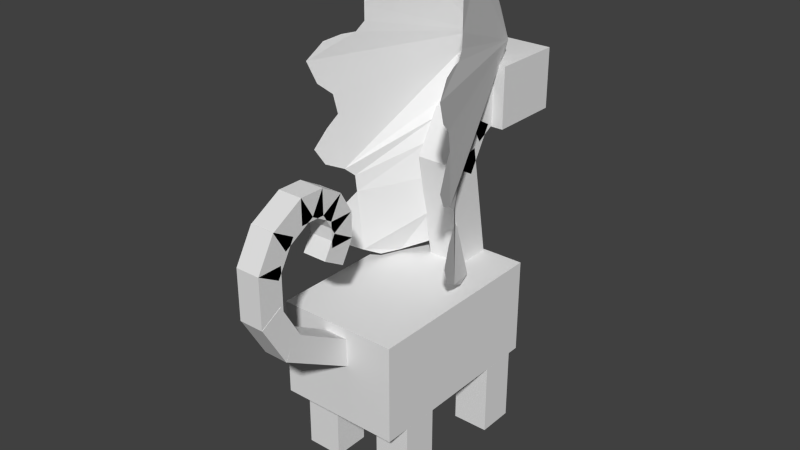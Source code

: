 # Source: Aurorus.blend  (saved by Blender 2.77.0; exported with 4.5.12 LTS)
import bpy
from mathutils import Matrix  # noqa: F401  (used for matrix-valued properties, if any)

bpy.ops.wm.read_factory_settings(use_empty=True)
scene = bpy.context.scene
scene.name = 'Scene'

# ---- collections
col_collection_1 = bpy.data.collections.new('Collection 1'); scene.collection.children.link(col_collection_1)

# ---- world
world_world = bpy.data.worlds.new('World'); scene.world = world_world
world_world.color = (0.05088, 0.05088, 0.05088)
world_world.use_sun_shadow = False
world_world.sun_shadow_jitter_overblur = 0.0
world_world.cycles.sampling_method = 'NONE'
world_world.cycles.sample_map_resolution = 256

# ---- meshes
me_body = bpy.data.meshes.new('body')
me_body.from_pydata([(0.3125, -0.25, -0.5), (-0.3125, -0.25, -0.5), (-0.3125, 0.25, -0.5), (0.3125, 0.25, -0.5), (-0.3125, -0.25, 0.5), (0.3125, -0.25, 0.5), (0.3125, 0.25, 0.5), (-0.3125, 0.25, 0.5)], [], [(0, 1, 2, 3), (4, 5, 6, 7), (3, 2, 7, 6), (5, 4, 1, 0), (5, 0, 3, 6), (1, 4, 7, 2)])
_uv = me_body.uv_layers.new(name='UVMap')
_uv.uv.foreach_set('vector', [0.25, 0.4844, 0.4062, 0.4844, 0.4062, 0.6094, 0.25, 0.6094, 0.6562, 0.4844, 0.8125, 0.4844, 0.8125, 0.6094, 0.6562, 0.6094, 0.25, 0.6094, 0.4062, 0.6094, 0.4062, 0.8594, 0.25, 0.8594, 0.4062, 0.6094, 0.5625, 0.6094, 0.5625, 0.8594, 0.4062, 0.8594, 0.0, 0.4844, 0.25, 0.4844, 0.25, 0.6094, 0.0, 0.6094, 0.4062, 0.4844, 0.6562, 0.4844, 0.6562, 0.6094, 0.4062, 0.6094])
me_body.use_remesh_preserve_volume = False
me_body.use_remesh_preserve_attributes = False
me_body.use_mirror_vertex_groups = False
me_body.update()
me_neck = bpy.data.meshes.new('neck')
me_neck.from_pydata([(0.09375, -0.2915, -0.1466), (-0.09375, -0.2915, -0.1466), (-0.09375, 0.324, -0.03806), (0.09375, 0.324, -0.03806), (-0.09375, -0.324, 0.03806), (0.09375, -0.324, 0.03806), (0.09375, 0.2915, 0.1466), (-0.09375, 0.2915, 0.1466)], [], [(0, 1, 2, 3), (4, 5, 6, 7), (3, 2, 7, 6), (5, 4, 1, 0), (5, 0, 3, 6), (1, 4, 7, 2)])
_uv = me_neck.uv_layers.new(name='UVMap')
_uv.uv.foreach_set('vector', [0.8125, 0.3281, 0.8594, 0.3281, 0.8594, 0.4844, 0.8125, 0.4844, 0.9062, 0.3281, 0.9531, 0.3281, 0.9531, 0.4844, 0.9062, 0.4844, 0.8125, 0.4844, 0.8594, 0.4844, 0.8594, 0.5312, 0.8125, 0.5312, 0.8594, 0.4844, 0.9062, 0.4844, 0.9062, 0.5312, 0.8594, 0.5312, 0.7656, 0.3281, 0.8125, 0.3281, 0.8125, 0.4844, 0.7656, 0.4844, 0.8594, 0.3281, 0.9062, 0.3281, 0.9062, 0.4844, 0.8594, 0.4844])
me_neck.use_remesh_preserve_volume = False
me_neck.use_remesh_preserve_attributes = False
me_neck.use_mirror_vertex_groups = False
me_neck.update()
me_neckmid = bpy.data.meshes.new('neckmid')
me_neckmid.from_pydata([(0.09375, -0.1551, -0.01869), (-0.09375, -0.1551, -0.01869), (-0.09375, 0.06138, -0.1437), (0.09375, 0.06138, -0.1437), (-0.09375, -0.06138, 0.1437), (0.09375, -0.06138, 0.1437), (0.09375, 0.1551, 0.01869), (-0.09375, 0.1551, 0.01869)], [], [(0, 1, 2, 3), (4, 5, 6, 7), (3, 2, 7, 6), (5, 4, 1, 0), (5, 0, 3, 6), (1, 4, 7, 2)])
_uv = me_neckmid.uv_layers.new(name='UVMap')
_uv.uv.foreach_set('vector', [0.6094, 0.6406, 0.6562, 0.6406, 0.6562, 0.7031, 0.6094, 0.7031, 0.7031, 0.6406, 0.75, 0.6406, 0.75, 0.7031, 0.7031, 0.7031, 0.6094, 0.7031, 0.6562, 0.7031, 0.6562, 0.75, 0.6094, 0.75, 0.6562, 0.7031, 0.7031, 0.7031, 0.7031, 0.75, 0.6562, 0.75, 0.5625, 0.6406, 0.6094, 0.6406, 0.6094, 0.7031, 0.5625, 0.7031, 0.6562, 0.6406, 0.7031, 0.6406, 0.7031, 0.7031, 0.6562, 0.7031])
me_neckmid.use_remesh_preserve_volume = False
me_neckmid.use_remesh_preserve_attributes = False
me_neckmid.use_mirror_vertex_groups = False
me_neckmid.update()
me_necktop = bpy.data.meshes.new('necktop')
me_necktop.from_pydata([(0.09375, -0.1437, 0.06138), (-0.09375, -0.1437, 0.06138), (-0.09375, -0.01869, -0.1551), (0.09375, -0.01869, -0.1551), (-0.09375, 0.01869, 0.1551), (0.09375, 0.01869, 0.1551), (0.09375, 0.1437, -0.06138), (-0.09375, 0.1437, -0.06138)], [], [(0, 1, 2, 3), (4, 5, 6, 7), (3, 2, 7, 6), (5, 4, 1, 0), (5, 0, 3, 6), (1, 4, 7, 2)])
_uv = me_necktop.uv_layers.new(name='UVMap')
_uv.uv.foreach_set('vector', [0.3906, 0.375, 0.4375, 0.375, 0.4375, 0.4375, 0.3906, 0.4375, 0.4844, 0.375, 0.5312, 0.375, 0.5312, 0.4375, 0.4844, 0.4375, 0.3906, 0.4375, 0.4375, 0.4375, 0.4375, 0.4844, 0.3906, 0.4844, 0.4375, 0.4375, 0.4844, 0.4375, 0.4844, 0.4844, 0.4375, 0.4844, 0.3438, 0.375, 0.3906, 0.375, 0.3906, 0.4375, 0.3438, 0.4375, 0.4375, 0.375, 0.4844, 0.375, 0.4844, 0.4375, 0.4375, 0.4375])
me_necktop.use_remesh_preserve_volume = False
me_necktop.use_remesh_preserve_attributes = False
me_necktop.use_mirror_vertex_groups = False
me_necktop.update()
me_head = bpy.data.meshes.new('head')
me_head.from_pydata([(0.1562, -0.1563, -0.375), (-0.1562, -0.1563, -0.375), (-0.1562, 0.1562, -0.375), (0.1562, 0.1562, -0.375), (-0.1562, -0.1563, 1.192e-07), (0.1562, -0.1563, 1.192e-07), (0.1562, 0.1562, 1.192e-07), (-0.1562, 0.1562, 1.192e-07)], [], [(0, 1, 2, 3), (4, 5, 6, 7), (3, 2, 7, 6), (5, 4, 1, 0), (5, 0, 3, 6), (1, 4, 7, 2)])
_uv = me_head.uv_layers.new(name='UVMap')
_uv.uv.foreach_set('vector', [0.09375, 0.3125, 0.1719, 0.3125, 0.1719, 0.3906, 0.09375, 0.3906, 0.2656, 0.3125, 0.3438, 0.3125, 0.3438, 0.3906, 0.2656, 0.3906, 0.09375, 0.3906, 0.1719, 0.3906, 0.1719, 0.4844, 0.09375, 0.4844, 0.1719, 0.3906, 0.25, 0.3906, 0.25, 0.4844, 0.1719, 0.4844, 0.0, 0.3125, 0.09375, 0.3125, 0.09375, 0.3906, 0.0, 0.3906, 0.1719, 0.3125, 0.2656, 0.3125, 0.2656, 0.3906, 0.1719, 0.3906])
me_head.use_remesh_preserve_volume = False
me_head.use_remesh_preserve_attributes = False
me_head.use_mirror_vertex_groups = False
me_head.update()
me_plane = bpy.data.meshes.new('Plane')
me_plane.from_pydata([(-0.5854, -0.1109, -0.06042), (-1.106, 0.2011, 0.01023), (-0.4785, -0.3351, -0.07815), (-0.8244, 0.08487, -0.02101), (-0.4622, -0.7142, -0.0935), (-0.4569, -1.102, -0.08642), (-0.5103, -1.463, -0.06253), (-0.226, -1.568, 0.01282), (0.004595, -1.558, 0.01282), (0.2088, -1.454, 0.01282), (0.4126, -1.334, 0.01282), (0.5417, -1.112, 0.01282), (0.4219, -0.9176, 0.01282), (0.2644, -0.7974, 0.01282), (0.2829, -0.6217, 0.01282), (0.3938, -0.5293, 0.01282), (0.5972, -0.4368, 0.01282), (0.708, -0.2612, 0.01282), (0.5696, -0.07701, 0.01282), (0.4492, 0.04393, 0.01282), (0.4955, 0.2473, 0.01282), (0.6531, 0.3768, 0.01282), (0.7551, 0.6089, 0.01283), (0.5787, 0.765, 0.01283), (0.3937, 0.8018, 0.01283), (0.246, 0.8029, 0.01283), (0.1543, 0.8891, 0.01283), (0.1539, 1.034, 0.01283), (0.1534, 1.329, 0.01283), (-0.01297, 1.495, 0.01283), (-0.2164, 1.505, 0.01283), (-0.4937, 1.468, 0.01283), (-0.7868, 1.264, 0.01283), (-1.108, 0.901, 0.01283), (-1.171, 0.5759, 0.04551)], [], [(2, 4, 5, 6, 7, 8, 9, 10, 11, 12, 13, 14, 15, 16, 17, 18, 19, 20, 21, 22, 23, 24, 25, 26, 27, 28, 29, 30, 31, 32, 33, 34, 1, 3, 0)])
_uv = me_plane.uv_layers.new(name='UVMap')
_uv.uv.foreach_set('vector', [0.1675, 0.1086, 0.2023, 0.09993, 0.2377, 0.09012, 0.269, 0.07569, 0.2868, 0.09923, 0.2918, 0.1205, 0.2876, 0.1417, 0.282, 0.1633, 0.2652, 0.181, 0.2444, 0.1753, 0.2292, 0.1644, 0.2138, 0.1706, 0.2082, 0.1831, 0.2052, 0.204, 0.1921, 0.2187, 0.1718, 0.2109, 0.1577, 0.2032, 0.1404, 0.2127, 0.1329, 0.2305, 0.1145, 0.2459, 0.09569, 0.234, 0.08745, 0.2182, 0.08343, 0.2048, 0.07319, 0.1988, 0.0601, 0.2027, 0.03337, 0.2107, 0.01379, 0.2001, 0.007435, 0.182, 0.003262, 0.1559, 0.01372, 0.1238, 0.0379, 0.08495, 0.06576, 0.07038, 0.1016, 0.06617, 0.1199, 0.0886, 0.1443, 0.105])
me_plane.materials.append(None)
me_plane.use_remesh_preserve_volume = False
me_plane.use_remesh_preserve_attributes = False
me_plane.use_mirror_vertex_groups = False
me_plane.update()
me_plane_002 = bpy.data.meshes.new('Plane.002')
me_plane_002.from_pydata([(-0.5854, -0.1109, -0.06042), (-1.106, 0.2011, 0.01023), (-0.4785, -0.3351, -0.07815), (-0.8244, 0.08487, -0.02101), (-0.4622, -0.7142, -0.0935), (-0.4569, -1.102, -0.08642), (-0.5103, -1.463, -0.06253), (-0.226, -1.568, 0.01282), (0.004595, -1.558, 0.01282), (0.2088, -1.454, 0.01282), (0.4126, -1.334, 0.01282), (0.5417, -1.112, 0.01282), (0.4219, -0.9176, 0.01282), (0.2644, -0.7974, 0.01282), (0.2829, -0.6217, 0.01282), (0.3938, -0.5293, 0.01282), (0.5972, -0.4368, 0.01282), (0.708, -0.2612, 0.01282), (0.5696, -0.07701, 0.01282), (0.4492, 0.04393, 0.01282), (0.4955, 0.2473, 0.01282), (0.6531, 0.3768, 0.01282), (0.7551, 0.6089, 0.01283), (0.5787, 0.765, 0.01283), (0.3937, 0.8018, 0.01283), (0.246, 0.8029, 0.01283), (0.1543, 0.8891, 0.01283), (0.1539, 1.034, 0.01283), (0.1534, 1.329, 0.01283), (-0.01297, 1.495, 0.01283), (-0.2164, 1.505, 0.01283), (-0.4937, 1.468, 0.01283), (-0.7868, 1.264, 0.01283), (-1.108, 0.901, 0.01283), (-1.171, 0.5759, 0.04551)], [], [(2, 4, 5, 6, 7, 8, 9, 10, 11, 12, 13, 14, 15, 16, 17, 18, 19, 20, 21, 22, 23, 24, 25, 26, 27, 28, 29, 30, 31, 32, 33, 34, 1, 3, 0)])
_uv = me_plane_002.uv_layers.new(name='UVMap')
_uv.uv.foreach_set('vector', [0.1697, 0.1215, 0.2039, 0.1171, 0.2387, 0.1117, 0.2702, 0.1015, 0.2845, 0.1259, 0.2868, 0.1467, 0.2804, 0.1665, 0.2727, 0.1865, 0.2547, 0.2014, 0.2356, 0.1937, 0.2223, 0.1816, 0.2068, 0.1858, 0.2002, 0.1971, 0.1949, 0.2167, 0.1809, 0.2292, 0.1623, 0.2195, 0.1497, 0.2106, 0.1322, 0.2177, 0.123, 0.2338, 0.1038, 0.2464, 0.0872, 0.233, 0.08112, 0.217, 0.07879, 0.2038, 0.06969, 0.1969, 0.05679, 0.1992, 0.03041, 0.2038, 0.01293, 0.1915, 0.008909, 0.1735, 0.007854, 0.1482, 0.02141, 0.1188, 0.04881, 0.08445, 0.077, 0.07368, 0.1116, 0.07368, 0.1266, 0.09711, 0.148, 0.1155])
me_plane_002.materials.append(None)
me_plane_002.use_remesh_preserve_volume = False
me_plane_002.use_remesh_preserve_attributes = False
me_plane_002.use_mirror_vertex_groups = False
me_plane_002.update()
me_tail1 = bpy.data.meshes.new('tail1')
me_tail1.from_pydata([(0.0625, -0.1791, -0.1853), (-0.0625, -0.1791, -0.1853), (-0.0625, -0.07087, -0.2478), (0.0625, -0.07087, -0.2478), (-0.0625, 0.07087, 0.2478), (0.0625, 0.07087, 0.2478), (0.0625, 0.1791, 0.1853), (-0.0625, 0.1791, 0.1853)], [], [(0, 1, 2, 3), (4, 5, 6, 7), (3, 2, 7, 6), (5, 4, 1, 0), (5, 0, 3, 6), (1, 4, 7, 2)])
_uv = me_tail1.uv_layers.new(name='UVMap')
_uv.uv.foreach_set('vector', [0.75, 0.8281, 0.7812, 0.8281, 0.7812, 0.8594, 0.75, 0.8594, 0.9062, 0.8281, 0.9375, 0.8281, 0.9375, 0.8594, 0.9062, 0.8594, 0.75, 0.8594, 0.7812, 0.8594, 0.7812, 0.9844, 0.75, 0.9844, 0.7812, 0.8594, 0.8125, 0.8594, 0.8125, 0.9844, 0.7812, 0.9844, 0.625, 0.8281, 0.75, 0.8281, 0.75, 0.8594, 0.625, 0.8594, 0.7812, 0.8281, 0.9062, 0.8281, 0.9062, 0.8594, 0.7812, 0.8594])
me_tail1.use_remesh_preserve_volume = False
me_tail1.use_remesh_preserve_attributes = False
me_tail1.use_mirror_vertex_groups = False
me_tail1.update()
me_tail2 = bpy.data.meshes.new('tail2')
me_tail2.from_pydata([(0.06165, -0.1399, -0.008373), (-0.06335, -0.1391, -0.008373), (-0.06297, -0.07662, -0.1166), (0.06203, -0.07738, -0.1166), (-0.06203, 0.07738, 0.1166), (0.06297, 0.07662, 0.1166), (0.06335, 0.1391, 0.008374), (-0.06165, 0.1399, 0.008374)], [], [(0, 1, 2, 3), (4, 5, 6, 7), (3, 2, 7, 6), (5, 4, 1, 0), (5, 0, 3, 6), (1, 4, 7, 2)])
_uv = me_tail2.uv_layers.new(name='UVMap')
_uv.uv.foreach_set('vector', [0.0625, 0.7656, 0.09375, 0.7656, 0.09375, 0.7969, 0.0625, 0.7969, 0.1562, 0.7656, 0.1875, 0.7656, 0.1875, 0.7969, 0.1562, 0.7969, 0.0625, 0.7969, 0.09375, 0.7969, 0.09375, 0.8594, 0.0625, 0.8594, 0.09375, 0.7969, 0.125, 0.7969, 0.125, 0.8594, 0.09375, 0.8594, 0.0, 0.7656, 0.0625, 0.7656, 0.0625, 0.7969, 0.0, 0.7969, 0.09375, 0.7656, 0.1562, 0.7656, 0.1562, 0.7969, 0.09375, 0.7969])
me_tail2.use_remesh_preserve_volume = False
me_tail2.use_remesh_preserve_attributes = False
me_tail2.use_mirror_vertex_groups = False
me_tail2.update()
me_tail3 = bpy.data.meshes.new('tail3')
me_tail3.from_pydata([(0.0625, -0.125, -0.0625), (-0.0625, -0.125, -0.0625), (-0.0625, 0.125, -0.0625), (0.0625, 0.125, -0.0625), (-0.0625, -0.125, 0.0625), (0.0625, -0.125, 0.0625), (0.0625, 0.125, 0.0625), (-0.0625, 0.125, 0.0625)], [], [(0, 1, 2, 3), (4, 5, 6, 7), (3, 2, 7, 6), (5, 4, 1, 0), (5, 0, 3, 6), (1, 4, 7, 2)])
_uv = me_tail3.uv_layers.new(name='UVMap')
_uv.uv.foreach_set('vector', [0.8438, 0.9062, 0.875, 0.9062, 0.875, 0.9688, 0.8438, 0.9688, 0.9062, 0.9062, 0.9375, 0.9062, 0.9375, 0.9688, 0.9062, 0.9688, 0.8438, 0.9688, 0.875, 0.9688, 0.875, 1.0, 0.8438, 1.0, 0.875, 0.9688, 0.9062, 0.9688, 0.9062, 1.0, 0.875, 1.0, 0.8125, 0.9062, 0.8438, 0.9062, 0.8438, 0.9688, 0.8125, 0.9688, 0.875, 0.9062, 0.9062, 0.9062, 0.9062, 0.9688, 0.875, 0.9688])
me_tail3.use_remesh_preserve_volume = False
me_tail3.use_remesh_preserve_attributes = False
me_tail3.use_mirror_vertex_groups = False
me_tail3.update()
me_tail4 = bpy.data.meshes.new('tail4')
me_tail4.from_pydata([(0.0625, -0.1124, -0.007251), (-0.0625, -0.1124, -0.007251), (-0.0625, 0.04994, -0.101), (0.0625, 0.04994, -0.101), (-0.0625, -0.04994, 0.101), (0.0625, -0.04994, 0.101), (0.0625, 0.1124, 0.007252), (-0.0625, 0.1124, 0.007252)], [], [(0, 1, 2, 3), (4, 5, 6, 7), (3, 2, 7, 6), (5, 4, 1, 0), (5, 0, 3, 6), (1, 4, 7, 2)])
_uv = me_tail4.uv_layers.new(name='UVMap')
_uv.uv.foreach_set('vector', [0.5938, 0.75, 0.625, 0.75, 0.625, 0.7969, 0.5938, 0.7969, 0.6562, 0.75, 0.6875, 0.75, 0.6875, 0.7969, 0.6562, 0.7969, 0.5938, 0.7969, 0.625, 0.7969, 0.625, 0.8281, 0.5938, 0.8281, 0.625, 0.7969, 0.6562, 0.7969, 0.6562, 0.8281, 0.625, 0.8281, 0.5625, 0.75, 0.5938, 0.75, 0.5938, 0.7969, 0.5625, 0.7969, 0.625, 0.75, 0.6562, 0.75, 0.6562, 0.7969, 0.625, 0.7969])
me_tail4.use_remesh_preserve_volume = False
me_tail4.use_remesh_preserve_attributes = False
me_tail4.use_mirror_vertex_groups = False
me_tail4.update()
me_tail5 = bpy.data.meshes.new('tail5')
me_tail5.from_pydata([(0.0625, -0.007251, -0.1124), (-0.0625, -0.007251, -0.1124), (-0.0625, 0.101, -0.04994), (0.0625, 0.101, -0.04994), (-0.0625, -0.101, 0.04994), (0.0625, -0.101, 0.04994), (0.0625, 0.007252, 0.1124), (-0.0625, 0.007252, 0.1124)], [], [(0, 1, 2, 3), (4, 5, 6, 7), (3, 2, 7, 6), (5, 4, 1, 0), (5, 0, 3, 6), (1, 4, 7, 2)])
_uv = me_tail5.uv_layers.new(name='UVMap')
_uv.uv.foreach_set('vector', [0.7344, 0.75, 0.7656, 0.75, 0.7656, 0.7812, 0.7344, 0.7812, 0.8125, 0.75, 0.8438, 0.75, 0.8438, 0.7812, 0.8125, 0.7812, 0.7344, 0.7812, 0.7656, 0.7812, 0.7656, 0.8281, 0.7344, 0.8281, 0.7656, 0.7812, 0.7969, 0.7812, 0.7969, 0.8281, 0.7656, 0.8281, 0.6875, 0.75, 0.7344, 0.75, 0.7344, 0.7812, 0.6875, 0.7812, 0.7656, 0.75, 0.8125, 0.75, 0.8125, 0.7812, 0.7656, 0.7812])
me_tail5.use_remesh_preserve_volume = False
me_tail5.use_remesh_preserve_attributes = False
me_tail5.use_mirror_vertex_groups = False
me_tail5.update()
me_tail6 = bpy.data.meshes.new('tail6')
me_tail6.from_pydata([(0.0625, -0.0625, -0.0625), (-0.0625, -0.0625, -0.0625), (-0.0625, 0.0625, -0.0625), (0.0625, 0.0625, -0.0625), (-0.0625, -0.0625, 0.0625), (0.0625, -0.0625, 0.0625), (0.0625, 0.0625, 0.0625), (-0.0625, 0.0625, 0.0625)], [], [(0, 1, 2, 3), (4, 5, 6, 7), (3, 2, 7, 6), (5, 4, 1, 0), (5, 0, 3, 6), (1, 4, 7, 2)])
_uv = me_tail6.uv_layers.new(name='UVMap')
_uv.uv.foreach_set('vector', [0.1562, 0.7969, 0.1875, 0.7969, 0.1875, 0.8281, 0.1562, 0.8281, 0.2188, 0.7969, 0.25, 0.7969, 0.25, 0.8281, 0.2188, 0.8281, 0.1562, 0.8281, 0.1875, 0.8281, 0.1875, 0.8594, 0.1562, 0.8594, 0.1875, 0.8281, 0.2188, 0.8281, 0.2188, 0.8594, 0.1875, 0.8594, 0.125, 0.7969, 0.1562, 0.7969, 0.1562, 0.8281, 0.125, 0.8281, 0.1875, 0.7969, 0.2188, 0.7969, 0.2188, 0.8281, 0.1875, 0.8281])
me_tail6.use_remesh_preserve_volume = False
me_tail6.use_remesh_preserve_attributes = False
me_tail6.use_mirror_vertex_groups = False
me_tail6.update()
me_tail7 = bpy.data.meshes.new('tail7')
me_tail7.from_pydata([(0.0625, -0.08538, -0.02288), (-0.0625, -0.08538, -0.02288), (-0.0625, 0.02288, -0.08538), (0.0625, 0.02288, -0.08538), (-0.0625, -0.02288, 0.08538), (0.0625, -0.02288, 0.08538), (0.0625, 0.08538, 0.02288), (-0.0625, 0.08538, 0.02288)], [], [(0, 1, 2, 3), (4, 5, 6, 7), (3, 2, 7, 6), (5, 4, 1, 0), (5, 0, 3, 6), (1, 4, 7, 2)])
_uv = me_tail7.uv_layers.new(name='UVMap')
_uv.uv.foreach_set('vector', [0.875, 0.7656, 0.9062, 0.7656, 0.9062, 0.7969, 0.875, 0.7969, 0.9375, 0.7656, 0.9688, 0.7656, 0.9688, 0.7969, 0.9375, 0.7969, 0.875, 0.7969, 0.9062, 0.7969, 0.9062, 0.8281, 0.875, 0.8281, 0.9062, 0.7969, 0.9375, 0.7969, 0.9375, 0.8281, 0.9062, 0.8281, 0.8438, 0.7656, 0.875, 0.7656, 0.875, 0.7969, 0.8438, 0.7969, 0.9062, 0.7656, 0.9375, 0.7656, 0.9375, 0.7969, 0.9062, 0.7969])
me_tail7.use_remesh_preserve_volume = False
me_tail7.use_remesh_preserve_attributes = False
me_tail7.use_mirror_vertex_groups = False
me_tail7.update()
me_tail8 = bpy.data.meshes.new('tail8')
me_tail8.from_pydata([(0.0625, -0.02288, -0.08538), (-0.0625, -0.02288, -0.08538), (-0.0625, 0.08538, -0.02288), (0.0625, 0.08538, -0.02288), (-0.0625, -0.08538, 0.02288), (0.0625, -0.08538, 0.02288), (0.0625, 0.02288, 0.08538), (-0.0625, 0.02288, 0.08538)], [], [(0, 1, 2, 3), (4, 5, 6, 7), (3, 2, 7, 6), (5, 4, 1, 0), (5, 0, 3, 6), (1, 4, 7, 2)])
_uv = me_tail8.uv_layers.new(name='UVMap')
_uv.uv.foreach_set('vector', [0.03125, 0.7031, 0.0625, 0.7031, 0.0625, 0.7344, 0.03125, 0.7344, 0.09375, 0.7031, 0.125, 0.7031, 0.125, 0.7344, 0.09375, 0.7344, 0.03125, 0.7344, 0.0625, 0.7344, 0.0625, 0.7656, 0.03125, 0.7656, 0.0625, 0.7344, 0.09375, 0.7344, 0.09375, 0.7656, 0.0625, 0.7656, 0.0, 0.7031, 0.03125, 0.7031, 0.03125, 0.7344, 0.0, 0.7344, 0.0625, 0.7031, 0.09375, 0.7031, 0.09375, 0.7344, 0.0625, 0.7344])
me_tail8.use_remesh_preserve_volume = False
me_tail8.use_remesh_preserve_attributes = False
me_tail8.use_mirror_vertex_groups = False
me_tail8.update()
me_tail9 = bpy.data.meshes.new('tail9')
me_tail9.from_pydata([(0.0625, -0.0625, -0.0625), (-0.0625, -0.0625, -0.0625), (-0.0625, 0.0625, -0.0625), (0.0625, 0.0625, -0.0625), (-0.0625, -0.0625, 0.0625), (0.0625, -0.0625, 0.0625), (0.0625, 0.0625, 0.0625), (-0.0625, 0.0625, 0.0625)], [], [(0, 1, 2, 3), (4, 5, 6, 7), (3, 2, 7, 6), (5, 4, 1, 0), (5, 0, 3, 6), (1, 4, 7, 2)])
_uv = me_tail9.uv_layers.new(name='UVMap')
_uv.uv.foreach_set('vector', [0.1562, 0.7031, 0.1875, 0.7031, 0.1875, 0.7344, 0.1562, 0.7344, 0.2188, 0.7031, 0.25, 0.7031, 0.25, 0.7344, 0.2188, 0.7344, 0.1562, 0.7344, 0.1875, 0.7344, 0.1875, 0.7656, 0.1562, 0.7656, 0.1875, 0.7344, 0.2188, 0.7344, 0.2188, 0.7656, 0.1875, 0.7656, 0.125, 0.7031, 0.1562, 0.7031, 0.1562, 0.7344, 0.125, 0.7344, 0.1875, 0.7031, 0.2188, 0.7031, 0.2188, 0.7344, 0.1875, 0.7344])
me_tail9.use_remesh_preserve_volume = False
me_tail9.use_remesh_preserve_attributes = False
me_tail9.use_mirror_vertex_groups = False
me_tail9.update()
me_tail10 = bpy.data.meshes.new('tail10')
me_tail10.from_pydata([(0.0625, -0.08538, -0.02288), (-0.0625, -0.08538, -0.02288), (-0.0625, 0.02288, -0.08538), (0.0625, 0.02288, -0.08538), (-0.0625, -0.02288, 0.08538), (0.0625, -0.02288, 0.08538), (0.0625, 0.08538, 0.02288), (-0.0625, 0.08538, 0.02288)], [], [(0, 1, 2, 3), (4, 5, 6, 7), (3, 2, 7, 6), (5, 4, 1, 0), (5, 0, 3, 6), (1, 4, 7, 2)])
_uv = me_tail10.uv_layers.new(name='UVMap')
_uv.uv.foreach_set('vector', [0.8438, 0.7031, 0.875, 0.7031, 0.875, 0.7344, 0.8438, 0.7344, 0.9062, 0.7031, 0.9375, 0.7031, 0.9375, 0.7344, 0.9062, 0.7344, 0.8438, 0.7344, 0.875, 0.7344, 0.875, 0.7656, 0.8438, 0.7656, 0.875, 0.7344, 0.9062, 0.7344, 0.9062, 0.7656, 0.875, 0.7656, 0.8125, 0.7031, 0.8438, 0.7031, 0.8438, 0.7344, 0.8125, 0.7344, 0.875, 0.7031, 0.9062, 0.7031, 0.9062, 0.7344, 0.875, 0.7344])
me_tail10.use_remesh_preserve_volume = False
me_tail10.use_remesh_preserve_attributes = False
me_tail10.use_mirror_vertex_groups = False
me_tail10.update()
me_legbr = bpy.data.meshes.new('legbr')
me_legbr.from_pydata([(0.09375, -0.375, -0.09375), (-0.09375, -0.375, -0.09375), (-0.09375, -1.49e-08, -0.09375), (0.09375, -1.49e-08, -0.09375), (-0.09375, -0.375, 0.09375), (0.09375, -0.375, 0.09375), (0.09375, -1.49e-08, 0.09375), (-0.09375, -1.49e-08, 0.09375)], [], [(0, 1, 2, 3), (4, 5, 6, 7), (3, 2, 7, 6), (5, 4, 1, 0), (5, 0, 3, 6), (1, 4, 7, 2)])
_uv = me_legbr.uv_layers.new(name='UVMap')
_uv.uv.foreach_set('vector', [0.6094, 0.8594, 0.6562, 0.8594, 0.6562, 0.9531, 0.6094, 0.9531, 0.7031, 0.8594, 0.75, 0.8594, 0.75, 0.9531, 0.7031, 0.9531, 0.6094, 0.9531, 0.6562, 0.9531, 0.6562, 1.0, 0.6094, 1.0, 0.6562, 0.9531, 0.7031, 0.9531, 0.7031, 1.0, 0.6562, 1.0, 0.5625, 0.8594, 0.6094, 0.8594, 0.6094, 0.9531, 0.5625, 0.9531, 0.6562, 0.8594, 0.7031, 0.8594, 0.7031, 0.9531, 0.6562, 0.9531])
me_legbr.use_remesh_preserve_volume = False
me_legbr.use_remesh_preserve_attributes = False
me_legbr.use_mirror_vertex_groups = False
me_legbr.update()
me_legbl = bpy.data.meshes.new('legbl')
me_legbl.from_pydata([(0.09375, -0.375, -0.09375), (-0.09375, -0.375, -0.09375), (-0.09375, -1.49e-08, -0.09375), (0.09375, -1.49e-08, -0.09375), (-0.09375, -0.375, 0.09375), (0.09375, -0.375, 0.09375), (0.09375, -1.49e-08, 0.09375), (-0.09375, -1.49e-08, 0.09375)], [], [(0, 1, 2, 3), (4, 5, 6, 7), (3, 2, 7, 6), (5, 4, 1, 0), (5, 0, 3, 6), (1, 4, 7, 2)])
_uv = me_legbl.uv_layers.new(name='UVMap')
_uv.uv.foreach_set('vector', [0.2344, 0.8594, 0.2812, 0.8594, 0.2812, 0.9531, 0.2344, 0.9531, 0.3281, 0.8594, 0.375, 0.8594, 0.375, 0.9531, 0.3281, 0.9531, 0.2344, 0.9531, 0.2812, 0.9531, 0.2812, 1.0, 0.2344, 1.0, 0.2812, 0.9531, 0.3281, 0.9531, 0.3281, 1.0, 0.2812, 1.0, 0.1875, 0.8594, 0.2344, 0.8594, 0.2344, 0.9531, 0.1875, 0.9531, 0.2812, 0.8594, 0.3281, 0.8594, 0.3281, 0.9531, 0.2812, 0.9531])
me_legbl.use_remesh_preserve_volume = False
me_legbl.use_remesh_preserve_attributes = False
me_legbl.use_mirror_vertex_groups = False
me_legbl.update()
me_legfl = bpy.data.meshes.new('legfl')
me_legfl.from_pydata([(0.09375, -0.375, -0.09375), (-0.09375, -0.375, -0.09375), (-0.09375, 0.0, -0.09375), (0.09375, 0.0, -0.09375), (-0.09375, -0.375, 0.09375), (0.09375, -0.375, 0.09375), (0.09375, 0.0, 0.09375), (-0.09375, 0.0, 0.09375)], [], [(0, 1, 2, 3), (4, 5, 6, 7), (3, 2, 7, 6), (5, 4, 1, 0), (5, 0, 3, 6), (1, 4, 7, 2)])
_uv = me_legfl.uv_layers.new(name='UVMap')
_uv.uv.foreach_set('vector', [0.4219, 0.8594, 0.4688, 0.8594, 0.4688, 0.9531, 0.4219, 0.9531, 0.5156, 0.8594, 0.5625, 0.8594, 0.5625, 0.9531, 0.5156, 0.9531, 0.4219, 0.9531, 0.4688, 0.9531, 0.4688, 1.0, 0.4219, 1.0, 0.4688, 0.9531, 0.5156, 0.9531, 0.5156, 1.0, 0.4688, 1.0, 0.375, 0.8594, 0.4219, 0.8594, 0.4219, 0.9531, 0.375, 0.9531, 0.4688, 0.8594, 0.5156, 0.8594, 0.5156, 0.9531, 0.4688, 0.9531])
me_legfl.use_remesh_preserve_volume = False
me_legfl.use_remesh_preserve_attributes = False
me_legfl.use_mirror_vertex_groups = False
me_legfl.update()
me_legfr = bpy.data.meshes.new('legfr')
me_legfr.from_pydata([(0.09375, -0.375, -0.09375), (-0.09375, -0.375, -0.09375), (-0.09375, 0.0, -0.09375), (0.09375, 0.0, -0.09375), (-0.09375, -0.375, 0.09375), (0.09375, -0.375, 0.09375), (0.09375, 0.0, 0.09375), (-0.09375, 0.0, 0.09375)], [], [(0, 1, 2, 3), (4, 5, 6, 7), (3, 2, 7, 6), (5, 4, 1, 0), (5, 0, 3, 6), (1, 4, 7, 2)])
_uv = me_legfr.uv_layers.new(name='UVMap')
_uv.uv.foreach_set('vector', [0.04688, 0.8594, 0.09375, 0.8594, 0.09375, 0.9531, 0.04688, 0.9531, 0.1406, 0.8594, 0.1875, 0.8594, 0.1875, 0.9531, 0.1406, 0.9531, 0.04688, 0.9531, 0.09375, 0.9531, 0.09375, 1.0, 0.04688, 1.0, 0.09375, 0.9531, 0.1406, 0.9531, 0.1406, 1.0, 0.09375, 1.0, 0.0, 0.8594, 0.04688, 0.8594, 0.04688, 0.9531, 0.0, 0.9531, 0.09375, 0.8594, 0.1406, 0.8594, 0.1406, 0.9531, 0.09375, 0.9531])
me_legfr.use_remesh_preserve_volume = False
me_legfr.use_remesh_preserve_attributes = False
me_legfr.use_mirror_vertex_groups = False
me_legfr.update()

# ---- objects
ob_body = bpy.data.objects.new('body', me_body)
ob_neck = bpy.data.objects.new('neck', me_neck)
ob_neckmid = bpy.data.objects.new('neckmid', me_neckmid)
ob_necktop = bpy.data.objects.new('necktop', me_necktop)
ob_head = bpy.data.objects.new('head', me_head)
ob_plane = bpy.data.objects.new('Plane', me_plane)
ob_plane_001 = bpy.data.objects.new('Plane.001', me_plane_002)
ob_tail1 = bpy.data.objects.new('tail1', me_tail1)
ob_tail2 = bpy.data.objects.new('tail2', me_tail2)
ob_tail3 = bpy.data.objects.new('tail3', me_tail3)
ob_tail4 = bpy.data.objects.new('tail4', me_tail4)
ob_tail5 = bpy.data.objects.new('tail5', me_tail5)
ob_tail6 = bpy.data.objects.new('tail6', me_tail6)
ob_tail7 = bpy.data.objects.new('tail7', me_tail7)
ob_tail8 = bpy.data.objects.new('tail8', me_tail8)
ob_tail9 = bpy.data.objects.new('tail9', me_tail9)
ob_tail10 = bpy.data.objects.new('tail10', me_tail10)
ob_legbr = bpy.data.objects.new('legbr', me_legbr)
ob_legbl = bpy.data.objects.new('legbl', me_legbl)
ob_legfl = bpy.data.objects.new('legfl', me_legfl)
ob_legfr = bpy.data.objects.new('legfr', me_legfr)

# ---- transforms, parenting, visibility, modifiers, constraints
ob_body.location = (0.0, 1.426e-07, 0.6083)
ob_body.rotation_euler = (1.571, -0.0, 0.0)
ob_body.lineart.crease_threshold = 0.0
ob_neck.parent = ob_body
ob_neck.matrix_parent_inverse = Matrix(((1.0, 0.0, 0.0, 0.0), (0.0, -1.629e-07, 1.0, -0.6083), (0.0, -1.0, -1.629e-07, 2.417e-07), (0.0, 0.0, 0.0, 1.0)))
ob_neck.location = (0.0, 0.3494, 1.122)
ob_neck.rotation_euler = (1.571, -0.0, 0.0)
ob_neck.lineart.crease_threshold = 0.0
ob_neckmid.parent = ob_neck
ob_neckmid.matrix_parent_inverse = Matrix(((1.0, -0.0, 0.0, -0.0), (0.0, -1.629e-07, 1.0, -1.122), (0.0, -1.0, -1.49e-07, 0.3494), (0.0, 0.0, 0.0, 1.0)))
ob_neckmid.location = (0.0, 0.3469, 1.475)
ob_neckmid.rotation_euler = (1.571, -0.0, 0.0)
ob_neckmid.lineart.crease_threshold = 0.0
ob_necktop.parent = ob_neckmid
ob_necktop.matrix_parent_inverse = Matrix(((1.0, -0.0, 0.0, -0.0), (0.0, -1.629e-07, 1.0, -1.475), (0.0, -1.0, -1.788e-07, 0.3469), (0.0, 0.0, 0.0, 1.0)))
ob_necktop.location = (0.0, 0.4855, 1.611)
ob_necktop.rotation_euler = (1.571, -0.0, 0.0)
ob_necktop.lineart.crease_threshold = 0.0
ob_head.parent = ob_necktop
ob_head.matrix_parent_inverse = Matrix(((1.0, -0.0, 0.0, -0.0), (0.0, -1.629e-07, 1.0, -1.611), (0.0, -1.0, -1.49e-07, 0.4855), (0.0, 0.0, 0.0, 1.0)))
ob_head.location = (0.0, 0.5188, 1.671)
ob_head.rotation_euler = (1.571, -0.0, 0.0)
ob_head.lineart.crease_threshold = 0.0
ob_plane.parent = ob_neck
ob_plane.matrix_parent_inverse = Matrix(((1.0, -0.0, 0.0, -0.0), (0.0, -1.629e-07, 1.0, -1.122), (0.0, -1.0, -1.49e-07, 0.3494), (0.0, 0.0, 0.0, 1.0)))
ob_plane.location = (-0.2329, 0.09453, 1.643)
ob_plane.rotation_euler = (1.571, -1.382e-08, -1.92)
ob_plane.scale = (0.4871, 0.4882, 1.0)
ob_plane.lineart.crease_threshold = 0.0
ob_plane_001.parent = ob_neck
ob_plane_001.matrix_parent_inverse = Matrix(((1.0, -0.0, 0.0, -0.0), (0.0, -1.629e-07, 1.0, -1.122), (0.0, -1.0, -1.49e-07, 0.3494), (0.0, 0.0, 0.0, 1.0)))
ob_plane_001.location = (0.233, 0.09452, 1.636)
ob_plane_001.rotation_euler = (1.571, 3.142, -1.222)
ob_plane_001.scale = (-0.487, -0.478, -1.0)
ob_plane_001.lineart.crease_threshold = 0.0
ob_tail1.parent = ob_body
ob_tail1.matrix_parent_inverse = Matrix(((1.0, 0.0, 0.0, 0.0), (0.0, -1.629e-07, 1.0, -0.6083), (0.0, -1.0, -1.629e-07, 2.417e-07), (0.0, 0.0, 0.0, 1.0)))
ob_tail1.location = (0.0, -0.6228, 0.8042)
ob_tail1.rotation_euler = (1.571, -0.0, 0.0)
ob_tail1.lineart.crease_threshold = 0.0
ob_tail2.parent = ob_tail1
ob_tail2.matrix_parent_inverse = Matrix(((1.0, 0.0, 0.0, 0.0), (0.0, -1.629e-07, 1.0, -0.8042), (0.0, -1.0, -1.629e-07, -0.6228), (0.0, 0.0, 0.0, 1.0)))
ob_tail2.location = (0.0004715, -0.8791, 1.014)
ob_tail2.rotation_euler = (1.571, -0.0, 0.0)
ob_tail2.lineart.crease_threshold = 0.0
ob_tail3.parent = ob_tail2
ob_tail3.matrix_parent_inverse = Matrix(((1.0, -6.939e-18, 0.0, -0.0004715), (0.0, -1.629e-07, 1.0, -1.014), (0.0, -1.0, -1.788e-07, -0.8791), (0.0, 0.0, 0.0, 1.0)))
ob_tail3.location = (0.0, -0.9337, 1.215)
ob_tail3.rotation_euler = (1.571, -0.0, 0.0)
ob_tail3.lineart.crease_threshold = 0.0
ob_tail4.parent = ob_tail3
ob_tail4.matrix_parent_inverse = Matrix(((1.0, 6.939e-18, -1.103e-25, 1.339e-25), (0.0, -1.629e-07, 1.0, -1.215), (0.0, -1.0, -1.192e-07, -0.9337), (0.0, 0.0, 0.0, 1.0)))
ob_tail4.location = (0.0, -0.8948, 1.39)
ob_tail4.rotation_euler = (1.571, -0.0, 0.0)
ob_tail4.lineart.crease_threshold = 0.0
ob_tail5.parent = ob_tail4
ob_tail5.matrix_parent_inverse = Matrix(((1.0, -2.939e-39, -1.93e-25, -0.0), (0.0, -1.629e-07, 1.0, -1.39), (0.0, -1.0, -1.788e-07, -0.8948), (0.0, 0.0, 0.0, 1.0)))
ob_tail5.location = (0.0, -0.7906, 1.492)
ob_tail5.rotation_euler = (1.571, -0.0, 0.0)
ob_tail5.lineart.crease_threshold = 0.0
ob_tail6.parent = ob_tail5
ob_tail6.matrix_parent_inverse = Matrix(((1.0, 0.0, -5.623e-39, -0.0), (0.0, -1.629e-07, 1.0, -1.492), (0.0, -1.0, -1.788e-07, -0.7906), (0.0, 0.0, 0.0, 1.0)))
ob_tail6.location = (0.0, -0.68, 1.53)
ob_tail6.rotation_euler = (1.571, -0.0, 0.0)
ob_tail6.lineart.crease_threshold = 0.0
ob_tail7.parent = ob_tail6
ob_tail7.matrix_parent_inverse = Matrix(((1.0, -0.0, 0.0, -0.0), (0.0, -1.629e-07, 1.0, -1.53), (0.0, -1.0, -1.49e-07, -0.68), (0.0, 0.0, 0.0, 1.0)))
ob_tail7.location = (0.0, -0.5948, 1.507)
ob_tail7.rotation_euler = (1.571, -0.0, 0.0)
ob_tail7.lineart.crease_threshold = 0.0
ob_tail8.parent = ob_tail7
ob_tail8.matrix_parent_inverse = Matrix(((1.0, -0.0, 0.0, -0.0), (0.0, -1.629e-07, 1.0, -1.507), (0.0, -1.0, -1.788e-07, -0.5948), (0.0, 0.0, 0.0, 1.0)))
ob_tail8.location = (0.0, -0.5323, 1.445)
ob_tail8.rotation_euler = (1.571, -0.0, 0.0)
ob_tail8.lineart.crease_threshold = 0.0
ob_tail9.parent = ob_tail8
ob_tail9.matrix_parent_inverse = Matrix(((1.0, -0.0, 0.0, -0.0), (0.0, -1.629e-07, 1.0, -1.445), (0.0, -1.0, -1.192e-07, -0.5323), (0.0, 0.0, 0.0, 1.0)))
ob_tail9.location = (0.0, -0.5094, 1.358)
ob_tail9.rotation_euler = (1.571, -0.0, 0.0)
ob_tail9.lineart.crease_threshold = 0.0
ob_tail10.parent = ob_tail9
ob_tail10.matrix_parent_inverse = Matrix(((1.0, -0.0, 0.0, -0.0), (0.0, -1.629e-07, 1.0, -1.358), (0.0, -1.0, -2.086e-07, -0.5094), (0.0, 0.0, 0.0, 1.0)))
ob_tail10.location = (0.0, -0.5323, 1.273)
ob_tail10.rotation_euler = (1.571, -0.0, 0.0)
ob_tail10.lineart.crease_threshold = 0.0
ob_legbr.parent = ob_body
ob_legbr.matrix_parent_inverse = Matrix(((1.0, 0.0, 0.0, 0.0), (0.0, -1.629e-07, 1.0, -0.6083), (0.0, -1.0, -1.629e-07, 2.417e-07), (0.0, 0.0, 0.0, 1.0)))
ob_legbr.location = (0.2188, -0.2812, 0.3583)
ob_legbr.rotation_euler = (1.571, -0.0, 0.0)
ob_legbr.lineart.crease_threshold = 0.0
ob_legbl.parent = ob_body
ob_legbl.matrix_parent_inverse = Matrix(((1.0, 0.0, 0.0, 0.0), (0.0, -1.629e-07, 1.0, -0.6083), (0.0, -1.0, -1.629e-07, 2.417e-07), (0.0, 0.0, 0.0, 1.0)))
ob_legbl.location = (-0.2188, -0.2812, 0.3583)
ob_legbl.rotation_euler = (1.571, -0.0, 0.0)
ob_legbl.lineart.crease_threshold = 0.0
ob_legfl.parent = ob_body
ob_legfl.matrix_parent_inverse = Matrix(((1.0, 0.0, 0.0, 0.0), (0.0, -1.629e-07, 1.0, -0.6083), (0.0, -1.0, -1.629e-07, 2.417e-07), (0.0, 0.0, 0.0, 1.0)))
ob_legfl.location = (-0.2188, 0.3438, 0.3583)
ob_legfl.rotation_euler = (1.571, -0.0, 0.0)
ob_legfl.lineart.crease_threshold = 0.0
ob_legfr.parent = ob_body
ob_legfr.matrix_parent_inverse = Matrix(((1.0, 0.0, 0.0, 0.0), (0.0, -1.629e-07, 1.0, -0.6083), (0.0, -1.0, -1.629e-07, 2.417e-07), (0.0, 0.0, 0.0, 1.0)))
ob_legfr.location = (0.2188, 0.3438, 0.3583)
ob_legfr.rotation_euler = (1.571, -0.0, 0.0)
ob_legfr.lineart.crease_threshold = 0.0

# ---- collection membership
col_collection_1.objects.link(ob_body)
col_collection_1.objects.link(ob_neck)
col_collection_1.objects.link(ob_neckmid)
col_collection_1.objects.link(ob_necktop)
col_collection_1.objects.link(ob_head)
col_collection_1.objects.link(ob_plane)
col_collection_1.objects.link(ob_plane_001)
col_collection_1.objects.link(ob_tail1)
col_collection_1.objects.link(ob_tail2)
col_collection_1.objects.link(ob_tail3)
col_collection_1.objects.link(ob_tail4)
col_collection_1.objects.link(ob_tail5)
col_collection_1.objects.link(ob_tail6)
col_collection_1.objects.link(ob_tail7)
col_collection_1.objects.link(ob_tail8)
col_collection_1.objects.link(ob_tail9)
col_collection_1.objects.link(ob_tail10)
col_collection_1.objects.link(ob_legbr)
col_collection_1.objects.link(ob_legbl)
col_collection_1.objects.link(ob_legfl)
col_collection_1.objects.link(ob_legfr)

# ---- scene / render settings (as saved in the file)
scene.frame_start = 1; scene.frame_end = 250; scene.frame_set(1)
scene.render.engine = 'BLENDER_EEVEE_NEXT'
scene.render.resolution_percentage = 50
scene.render.dither_intensity = 0.0
scene.cycles.use_denoising = False
scene.cycles.samples = 10
scene.cycles.sampling_pattern = 'TABULATED_SOBOL'
scene.cycles.light_sampling_threshold = 0.0
scene.cycles.use_adaptive_sampling = False
scene.cycles.use_light_tree = False
scene.cycles.blur_glossy = 0.0
scene.cycles.pixel_filter_type = 'GAUSSIAN'
scene.cycles.sample_clamp_indirect = 0.0
scene.view_settings.view_transform = 'Standard'
bpy.context.view_layer.update()

# ---- added for rendering (the .blend has no active camera and no usable light): camera, sun
cam_auto = bpy.data.cameras.new('AutoCamera')
cam_auto.lens = 50.0
cam_auto.sensor_width = 36.0
cam_auto.clip_end = 1000.0
ob_auto_camera = bpy.data.objects.new('AutoCamera', cam_auto)
scene.collection.objects.link(ob_auto_camera)
ob_auto_camera.location = (2.91821, -3.5531, 3.51485)
ob_auto_camera.rotation_euler = (1.09748, -7.21219e-08, 0.694738)
scene.camera = ob_auto_camera
light_auto_sun = bpy.data.lights.new('AutoSun', 'SUN')
light_auto_sun.energy = 3.0
light_auto_sun.angle = 0.0523599
ob_auto_sun = bpy.data.objects.new('AutoSun', light_auto_sun)
scene.collection.objects.link(ob_auto_sun)
ob_auto_sun.rotation_euler = (0.872665, 0.174533, 0.523599)
bpy.context.view_layer.update()
